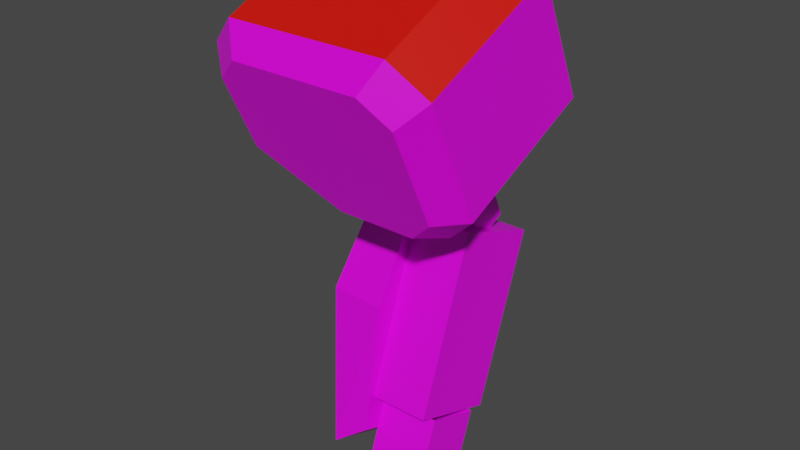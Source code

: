# Source: mech_armr10.blend  (saved by Blender 3.3.6; exported with 4.5.12 LTS)
import bpy
from mathutils import Matrix  # noqa: F401  (used for matrix-valued properties, if any)

bpy.ops.wm.read_factory_settings(use_empty=True)
scene = bpy.context.scene
scene.name = 'Scene'

# ---- collections
col_armr10 = bpy.data.collections.new('armr10'); scene.collection.children.link(col_armr10)

# ---- images (referenced by path relative to the original .blend; pixels are not part of the script)
import os
ASSET_DIR = os.environ.get("B2B_ASSET_DIR", "")  # directory of the original .blend (textures are referenced by path, not embedded)
HERE = os.path.dirname(os.path.abspath(__file__))  # packed textures are extracted next to this script under _unpacked/

def load_image(name, relpath, width, height, colorspace="sRGB"):
    """Load a texture the original file referenced (path relative to the .blend, or extracted next to this script)."""
    p = next((c for c in (os.path.join(HERE, relpath), os.path.join(ASSET_DIR, relpath)) if relpath and os.path.exists(c)), "")
    if p:
        img = bpy.data.images.load(p, check_existing=True)
        img.name = name
    else:  # same state as the original file: an image datablock whose file is absent (Cycles renders it pink)
        img = bpy.data.images.new(name, width, height)
        img.source = "FILE"
        img.filepath = "//" + (relpath or name)
    img.colorspace_settings.name = colorspace
    return img
img_tex_armr10_png = load_image('tex_armr10.png', 'tex_armr10.png', 1024, 1024, 'sRGB')

# ---- materials (node trees are filled in below, after node groups)
mat_mat_armr = bpy.data.materials.new('mat_armr')
mat_mat_armr.alpha_threshold = 0.0
mat_mat_armr.use_backface_culling = True
mat_mat_armr.use_transparent_shadow = False
mat_mat_armr.line_color = (0.0, 0.0, 0.0, 1.0)
mat_mat_team = bpy.data.materials.new('mat_team')
mat_mat_team.use_backface_culling = True
mat_mat_team.use_transparent_shadow = False

# ---- material node trees
mat_mat_armr.use_nodes = True; mat_mat_armr.node_tree.nodes.clear()
_N = mat_mat_armr.node_tree.nodes; _L = mat_mat_armr.node_tree.links
n0 = _N.new('ShaderNodeOutputMaterial'); n0.name = 'Material Output'; n0.location = (300, 300)
n1 = _N.new('ShaderNodeBsdfPrincipled'); n1.name = 'Principled BSDF'; n1.location = (10, 300)
n1.distribution = 'GGX'
n1.subsurface_method = 'BURLEY'
n1.inputs[2].default_value = 0.4
n1.inputs[3].default_value = 1.45
n1.inputs[27].default_value = (0.0, 0.0, 0.0, 1.0)
n1.inputs[28].default_value = 1.0
n2 = _N.new('ShaderNodeTexImage'); n2.name = 'Image Texture.001'; n2.location = (-254, 300)
n2.image = img_tex_armr10_png
n2.interpolation = 'Closest'
_L.new(n1.outputs[0], n0.inputs[0])
_L.new(n2.outputs[0], n1.inputs[0])
n0.is_active_output = True
mat_mat_team.use_nodes = True; mat_mat_team.node_tree.nodes.clear()
_N = mat_mat_team.node_tree.nodes; _L = mat_mat_team.node_tree.links
n0 = _N.new('ShaderNodeBsdfPrincipled'); n0.name = 'Principled BSDF'; n0.location = (10, 300)
n0.distribution = 'GGX'
n0.subsurface_method = 'BURLEY'
n0.inputs[0].default_value = (0.8, 0.004458, 0.0, 1.0)
n0.inputs[3].default_value = 1.45
n0.inputs[27].default_value = (0.0, 0.0, 0.0, 1.0)
n0.inputs[28].default_value = 1.0
n1 = _N.new('ShaderNodeOutputMaterial'); n1.name = 'Material Output'; n1.location = (300, 300)
_L.new(n0.outputs[0], n1.inputs[0])
n1.is_active_output = True

# ---- world
world_world = bpy.data.worlds.new('World'); scene.world = world_world
world_world.use_nodes = True; world_world.node_tree.nodes.clear()
_N = world_world.node_tree.nodes; _L = world_world.node_tree.links
n0 = _N.new('ShaderNodeOutputWorld'); n0.name = 'World Output'; n0.location = (300, 300)
n1 = _N.new('ShaderNodeBackground'); n1.name = 'Background'; n1.location = (10, 300)
n1.inputs[0].default_value = (0.05088, 0.05088, 0.05088, 1.0)
_L.new(n1.outputs[0], n0.inputs[0])
n0.is_active_output = True
world_world.color = (0.05088, 0.05088, 0.05088)
world_world.use_sun_shadow = False
world_world.sun_shadow_jitter_overblur = 0.0

# ---- meshes
me_arm = bpy.data.meshes.new('arm')
me_arm.from_pydata([(-0.2371, 0.08668, -0.2066), (-0.2371, -0.09322, -0.7008), (-0.2371, 0.2671, -0.2722), (-0.2371, 0.08721, -0.7665), (-0.2371, -0.05251, -0.4486), (-0.2371, 0.2181, -0.5471), (-0.3211, 0.106, -0.1814), (-0.3091, -0.1028, -0.7552), (-0.3211, 0.2684, -0.2405), (-0.3091, 0.05957, -0.8143), (-0.3571, -0.03898, -0.4535), (-0.3571, 0.2046, -0.5422), (-0.1171, -0.06944, -0.6355), (-0.1171, 0.05463, -0.2946), (-0.1171, 0.111, -0.7011), (-0.1171, 0.235, -0.3603), (-0.2371, -0.06944, -0.6355), (-0.2371, 0.05463, -0.2946), (-0.2371, 0.111, -0.7011), (-0.2371, 0.235, -0.3603), (-0.009589, -0.08442, -0.1868), (-0.4646, -0.1119, -0.1279), (-0.009589, -0.1943, 0.04887), (-0.3996, -0.2218, 0.1078), (-0.07459, -0.2218, 0.1078), (-0.07459, -0.05695, -0.2457), (-0.2696, -0.05695, -0.2457), (-0.4646, -0.1943, 0.04887), (-0.009589, 0.1984, -0.05491), (-0.4646, 0.1709, 0.004), (-0.009589, 0.08847, 0.1807), (-0.3996, 0.061, 0.2396), (-0.07459, 0.061, 0.2396), (-0.07459, 0.2258, -0.1138), (-0.2696, 0.2258, -0.1138), (-0.4646, 0.08847, 0.1807), (-0.05184, 0.2338, -0.007897), (-0.4158, 0.2118, 0.03923), (-0.05184, 0.1459, 0.1806), (-0.3638, 0.1239, 0.2277), (-0.1038, 0.1239, 0.2277), (-0.1038, 0.2558, -0.05502), (-0.2598, 0.2558, -0.05502), (-0.4158, 0.1459, 0.1806), (-0.05184, -0.1432, -0.1837), (-0.4158, -0.1652, -0.1366), (-0.05184, -0.2311, 0.004806), (-0.3638, -0.2531, 0.05193), (-0.1038, -0.2531, 0.05193), (-0.1038, -0.1212, -0.2308), (-0.2598, -0.1212, -0.2308), (-0.4158, -0.2311, 0.004806), (-0.1146, 0.03753, -0.8034), (-0.1146, -0.07735, -0.7616), (-0.2368, 0.03753, -0.8034), (-0.2368, -0.07735, -0.7616), (-0.1029, 0.001707, -0.1759), (-0.1029, 0.1336, -0.1144), (-0.2485, 0.001707, -0.1759), (-0.2485, 0.1336, -0.1144), (-0.1393, 0.08389, -0.266), (-0.1393, 0.1498, -0.2353), (-0.2121, 0.08389, -0.266), (-0.2121, 0.1498, -0.2353), (-0.2121, 0.1868, -0.3144), (-0.2121, 0.1208, -0.3452), (-0.1393, 0.1868, -0.3144), (-0.1393, 0.1208, -0.3452), (-0.1029, -0.08987, 0.02051), (-0.1029, 0.04203, 0.08202), (-0.2485, -0.08987, 0.02051), (-0.2485, 0.04203, 0.08202), (-0.1146, 0.07735, -0.694), (-0.1146, -0.03753, -0.6521), (-0.2368, 0.07735, -0.694), (-0.2368, -0.03753, -0.6521)], [], [(0, 4, 1, 3, 5, 2), (8, 11, 10, 6), (1, 7, 9, 3), (2, 8, 6, 0), (3, 9, 11, 5), (5, 11, 8, 2), (4, 10, 7, 1), (0, 6, 10, 4), (12, 14, 15, 13), (14, 18, 19, 15), (16, 12, 13, 17), (14, 12, 16, 18), (19, 17, 13, 15), (10, 11, 9, 7), (23, 27, 51, 47), (28, 33, 41, 36), (27, 23, 31, 35), (22, 20, 28, 30), (21, 27, 35, 29), (20, 25, 33, 28), (24, 22, 30, 32), (26, 21, 29, 34), (25, 26, 34, 33), (23, 24, 32, 31), (36, 41, 42, 37, 43, 39, 40, 38), (32, 30, 38, 40), (34, 29, 37, 42), (33, 34, 42, 41), (31, 32, 40, 39), (35, 31, 39, 43), (30, 28, 36, 38), (29, 35, 43, 37), (44, 46, 48, 47, 51, 45, 50, 49), (20, 22, 46, 44), (27, 21, 45, 51), (25, 20, 44, 49), (22, 24, 48, 46), (21, 26, 50, 45), (26, 25, 49, 50), (24, 23, 47, 48), (53, 55, 54, 52), (75, 55, 53, 73), (74, 54, 55, 75), (72, 52, 54, 74), (73, 53, 52, 72), (56, 68, 70, 58), (59, 63, 62, 58), (59, 58, 70, 71), (59, 71, 69, 57), (56, 60, 61, 57), (58, 62, 60, 56), (57, 61, 63, 59), (61, 66, 64, 63), (62, 65, 67, 60), (63, 64, 65, 62), (60, 67, 66, 61), (57, 69, 68, 56)])
me_arm.polygons.foreach_set('material_index', [0, 0, 0, 0, 0, 0, 0, 0, 0, 0, 0, 0, 0, 0, 0, 0, 1, 0, 1, 0, 1, 0, 0, 1, 0, 0, 0, 0, 0, 0, 0, 0, 0, 0, 0, 0, 0, 0, 0, 0, 0, 0, 0, 0, 0, 0, 0, 0, 0, 0, 0, 0, 0, 0, 0, 0, 0])
_uv = me_arm.uv_layers.new(name='UVMap')
_uv.uv.foreach_set('vector', [0.06351, 0.3996, 0.2244, 0.3716, 0.3712, 0.3996, 0.3712, 0.512, 0.2244, 0.54, 0.06351, 0.512, 0.01128, 0.6573, 0.1911, 0.632, 0.1911, 0.7836, 0.01128, 0.7584, 0.3712, 0.3996, 0.424, 0.4053, 0.424, 0.5063, 0.3712, 0.512, 0.06351, 0.512, 0.01128, 0.5063, 0.01128, 0.4053, 0.06351, 0.3996, 0.3712, 0.512, 0.411, 0.5471, 0.2393, 0.6092, 0.2244, 0.54, 0.2244, 0.54, 0.2109, 0.6094, 0.0369, 0.5572, 0.06351, 0.512, 0.2244, 0.3716, 0.2393, 0.3024, 0.411, 0.3645, 0.3712, 0.3996, 0.06351, 0.3996, 0.0369, 0.3544, 0.2109, 0.3022, 0.2244, 0.3716, 0.5168, 0.3724, 0.6291, 0.3724, 0.6291, 0.5846, 0.5168, 0.5846, 0.6291, 0.3724, 0.6993, 0.3724, 0.6993, 0.5846, 0.6291, 0.5846, 0.4466, 0.3724, 0.5168, 0.3724, 0.5168, 0.5846, 0.4466, 0.5846, 0.6291, 0.3724, 0.5168, 0.3724, 0.5168, 0.3022, 0.6291, 0.3022, 0.6291, 0.6548, 0.5168, 0.6548, 0.5168, 0.5846, 0.6291, 0.5846, 0.1911, 0.7836, 0.1911, 0.632, 0.3719, 0.6573, 0.3719, 0.7584, 0.4303, 0.05418, 0.3765, 0.05418, 0.3866, 0.01128, 0.4296, 0.01128, 0.8263, 0.2367, 0.8801, 0.2367, 0.8754, 0.2787, 0.8324, 0.2787, 0.3765, 0.05418, 0.4303, 0.05418, 0.4303, 0.2367, 0.3765, 0.2367, 0.6742, 0.05418, 0.8263, 0.05418, 0.8263, 0.2367, 0.6742, 0.2367, 0.2625, 0.05418, 0.3765, 0.05418, 0.3765, 0.2367, 0.2625, 0.2367, 0.8263, 0.05418, 0.8801, 0.05418, 0.8801, 0.2367, 0.8263, 0.2367, 0.6204, 0.05418, 0.6742, 0.05418, 0.6742, 0.2367, 0.6204, 0.2367, 0.1254, 0.05418, 0.2625, 0.05418, 0.2625, 0.2367, 0.1254, 0.2367, 0.01128, 0.05418, 0.1254, 0.05418, 0.1254, 0.2367, 0.01128, 0.2367, 0.4303, 0.05418, 0.6204, 0.05418, 0.6204, 0.2367, 0.4303, 0.2367, 0.2242, 0.9583, 0.1938, 0.9887, 0.1025, 0.9887, 0.01128, 0.9279, 0.01128, 0.8366, 0.0417, 0.8062, 0.1938, 0.8062, 0.2242, 0.8366, 0.6204, 0.2367, 0.6742, 0.2367, 0.6668, 0.2778, 0.6238, 0.2778, 0.1254, 0.2367, 0.2625, 0.2367, 0.2435, 0.2748, 0.1338, 0.2748, 0.01128, 0.2367, 0.1254, 0.2367, 0.1197, 0.2753, 0.0284, 0.2753, 0.4303, 0.2367, 0.6204, 0.2367, 0.6033, 0.2742, 0.4512, 0.2742, 0.3765, 0.2367, 0.4303, 0.2367, 0.4296, 0.2796, 0.3866, 0.2796, 0.6742, 0.2367, 0.8263, 0.2367, 0.8102, 0.2759, 0.6885, 0.2759, 0.2625, 0.2367, 0.3765, 0.2367, 0.3623, 0.2784, 0.271, 0.2784, 0.6595, 0.7078, 0.6595, 0.8294, 0.6291, 0.8599, 0.477, 0.8599, 0.4466, 0.8294, 0.4466, 0.7382, 0.5378, 0.6773, 0.6291, 0.6773, 0.8263, 0.05418, 0.6742, 0.05418, 0.6885, 0.01499, 0.8102, 0.01499, 0.3765, 0.05418, 0.2625, 0.05418, 0.271, 0.01249, 0.3623, 0.01249, 0.8801, 0.05418, 0.8263, 0.05418, 0.8324, 0.01222, 0.8754, 0.01222, 0.6742, 0.05418, 0.6204, 0.05418, 0.6238, 0.01314, 0.6668, 0.01314, 0.2625, 0.05418, 0.1254, 0.05418, 0.1338, 0.01608, 0.2435, 0.01608, 0.1254, 0.05418, 0.01128, 0.05418, 0.0284, 0.01558, 0.1197, 0.01558, 0.6204, 0.05418, 0.4303, 0.05418, 0.4512, 0.01672, 0.6033, 0.01672, 0.8615, 0.8799, 0.8615, 0.9514, 0.79, 0.9514, 0.79, 0.8799, 0.7219, 0.7368, 0.79, 0.7368, 0.79, 0.8084, 0.7219, 0.8084, 0.7219, 0.6653, 0.79, 0.6653, 0.79, 0.7368, 0.7219, 0.7368, 0.7219, 0.8799, 0.79, 0.8799, 0.79, 0.9514, 0.7219, 0.9514, 0.7219, 0.8084, 0.79, 0.8084, 0.79, 0.8799, 0.7219, 0.8799, 0.8486, 0.5576, 0.7219, 0.5576, 0.7219, 0.4725, 0.8486, 0.4725, 0.8486, 0.3873, 0.92, 0.4086, 0.92, 0.4512, 0.8486, 0.4725, 0.8486, 0.3873, 0.8486, 0.4725, 0.7219, 0.4725, 0.7219, 0.3873, 0.8486, 0.3873, 0.7219, 0.3873, 0.7219, 0.3022, 0.8486, 0.3022, 0.8486, 0.5576, 0.92, 0.5789, 0.92, 0.6215, 0.8486, 0.6427, 0.8486, 0.4725, 0.92, 0.4937, 0.92, 0.5363, 0.8486, 0.5576, 0.8486, 0.3022, 0.92, 0.3235, 0.92, 0.366, 0.8486, 0.3873, 0.92, 0.3235, 0.9711, 0.3235, 0.9711, 0.366, 0.92, 0.366, 0.92, 0.4937, 0.9711, 0.4937, 0.9711, 0.5363, 0.92, 0.5363, 0.92, 0.4086, 0.9711, 0.4086, 0.9711, 0.4512, 0.92, 0.4512, 0.92, 0.5789, 0.9711, 0.5789, 0.9711, 0.6215, 0.92, 0.6215, 0.8486, 0.6427, 0.7219, 0.6427, 0.7219, 0.5576, 0.8486, 0.5576])
me_arm.materials.append(mat_mat_armr)
me_arm.materials.append(mat_mat_team)
me_arm.use_remesh_fix_poles = True
me_arm.use_remesh_preserve_attributes = False
me_arm.use_mirror_vertex_groups = False
me_arm.use_paint_bone_selection = False
me_arm.use_paint_mask = True
me_arm.update()
arm_armature = bpy.data.armatures.new('Armature')  # bones are not reproduced

# ---- objects
ob_arm = bpy.data.objects.new('arm', me_arm)
ob_armature = bpy.data.objects.new('Armature', arm_armature)

# ---- transforms, parenting, visibility, modifiers, constraints
ob_arm.parent = ob_armature
ob_arm.location = (0.0, 0.0, 0.0)
ob_arm.lineart.crease_threshold = 0.0
_vg = ob_arm.vertex_groups.new(name='lower')
_vg.add([0, 1, 2, 3, 4, 5, 6, 7, 8, 9, 10, 11, 12, 13, 14, 15, 16, 17, 18, 19, 52, 53, 54, 55, 72, 73, 74, 75], 1.0, 'REPLACE')
_vg = ob_arm.vertex_groups.new(name='shoulder')
_vg.add([20, 21, 22, 23, 24, 25, 26, 27, 28, 29, 30, 31, 32, 33, 34, 35, 36, 37, 38, 39, 40, 41, 42, 43, 44, 45, 46, 47, 48, 49, 50, 51], 1.0, 'REPLACE')
_vg = ob_arm.vertex_groups.new(name='upper')
_vg.add([56, 57, 58, 59, 60, 61, 62, 63, 64, 65, 66, 67, 68, 69, 70, 71], 1.0, 'REPLACE')
_vg = ob_arm.vertex_groups.new(name='hand')
_vg = ob_arm.vertex_groups.new(name='arm_ik_pole')
_vg = ob_arm.vertex_groups.new(name='arm_ik_target')
_m = ob_arm.modifiers.new('Armature', 'ARMATURE')
_m.object = ob_armature
ob_armature.location = (0.0, 0.0, 0.0)
ob_armature.show_in_front = True
ob_armature.lineart.crease_threshold = 0.0

# ---- collection membership
col_armr10.objects.link(ob_arm)
col_armr10.objects.link(ob_armature)

# ---- scene / render settings (as saved in the file)
scene.frame_start = 1; scene.frame_end = 250; scene.frame_set(1)
scene.render.engine = 'BLENDER_EEVEE_NEXT'
scene.render.fps = 30
scene.cycles.use_denoising = False
scene.cycles.samples = 128
scene.cycles.sampling_pattern = 'TABULATED_SOBOL'
scene.cycles.use_adaptive_sampling = False
scene.cycles.use_light_tree = False
scene.view_settings.view_transform = 'Filmic'
bpy.context.view_layer.update()

# ---- added for rendering (the .blend has no active camera and no usable light): camera, sun
cam_auto = bpy.data.cameras.new('AutoCamera')
cam_auto.lens = 50.0
cam_auto.sensor_width = 36.0
cam_auto.clip_end = 1000.0
ob_auto_camera = bpy.data.objects.new('AutoCamera', cam_auto)
scene.collection.objects.link(ob_auto_camera)
ob_auto_camera.location = (0.910245, -1.36914, 0.61803)
ob_auto_camera.rotation_euler = (1.09748, -7.21219e-08, 0.694738)
scene.camera = ob_auto_camera
light_auto_sun = bpy.data.lights.new('AutoSun', 'SUN')
light_auto_sun.energy = 3.0
light_auto_sun.angle = 0.0523599
ob_auto_sun = bpy.data.objects.new('AutoSun', light_auto_sun)
scene.collection.objects.link(ob_auto_sun)
ob_auto_sun.rotation_euler = (0.872665, 0.174533, 0.523599)
bpy.context.view_layer.update()
